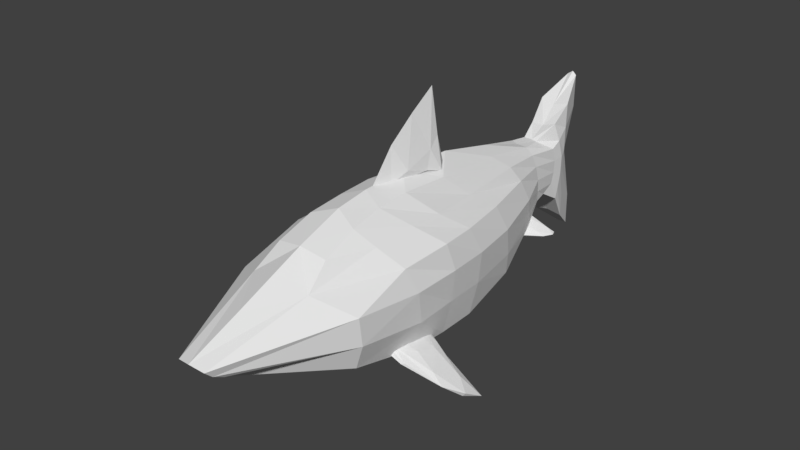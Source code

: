 # Source: Shark.blend  (saved by Blender 2.79.0; exported with 4.5.12 LTS)
import bpy
from mathutils import Matrix  # noqa: F401  (used for matrix-valued properties, if any)

bpy.ops.wm.read_factory_settings(use_empty=True)
scene = bpy.context.scene
scene.name = 'Scene'

# ---- collections
col_collection_1 = bpy.data.collections.new('Collection 1'); scene.collection.children.link(col_collection_1)

# ---- world
world_world = bpy.data.worlds.new('World'); scene.world = world_world
world_world.color = (0.05088, 0.05088, 0.05088)
world_world.use_sun_shadow = False
world_world.sun_shadow_jitter_overblur = 0.0
world_world.cycles.sampling_method = 'MANUAL'

# ---- meshes
me_cube_001 = bpy.data.meshes.new('Cube.001')
me_cube_001.from_pydata([(0.4753, -1.647, -0.9615), (0.3455, -2.123, 0.4639), (0.06193, 3.167, -1.252), (0.06171, 3.152, 0.9904), (0.7149, -1.102, -0.9972), (0.7369, -0.5989, -1.008), (0.7323, -0.07394, -1.004), (0.6309, 0.8274, -0.8655), (0.4572, 1.555, -0.552), (0.3198, 1.953, -0.3807), (0.259, 2.193, -0.3818), (0.2629, 2.502, -0.563), (0.2043, 2.758, -0.935), (0.2015, 2.755, 0.7257), (0.1762, 2.505, 0.5044), (0.07166, 2.227, 0.3182), (0.1381, 1.908, 0.3557), (0.1828, 1.047, 0.5293), (0.276, -0.04981, 0.6609), (0.2795, -0.7372, 0.7155), (0.2808, -1.194, 0.6952), (0.3138, -1.654, 0.6302), (0.06162, 3.148, 0.5443), (0.06134, 2.982, -0.0264), (0.06148, 2.991, -0.08766), (0.06176, 3.157, -0.7918), (0.4077, -2.46, 0.2117), (0.8582, -2.189, -0.01351), (0.8511, -2.134, -0.3918), (0.7093, -2.084, -0.7498), (0.2001, 2.75, 0.3886), (0.1935, 2.762, 0.05497), (0.1995, 2.755, -0.2675), (0.2029, 2.759, -0.598), (0.2199, 2.575, 0.2567), (0.2444, 2.627, 0.01386), (0.253, 2.606, -0.2088), (0.2628, 2.546, -0.4087), (0.2309, 2.413, 0.1935), (0.244, 2.453, 0.01055), (0.2504, 2.435, -0.1498), (0.2554, 2.383, -0.2937), (0.2392, 1.897, 0.2713), (0.2854, 1.934, 0.1088), (0.3157, 1.954, -0.07929), (0.3178, 1.958, -0.2439), (0.3459, 1.243, 0.3585), (0.4419, 1.351, 0.1615), (0.5172, 1.451, -0.1203), (0.4763, 1.538, -0.378), (0.4452, 0.2652, 0.37), (0.6498, 0.5239, 0.1852), (0.7477, 0.6444, -0.1473), (0.6976, 0.756, -0.5491), (0.5566, -0.4771, 0.4368), (0.7828, -0.184, 0.2123), (0.8629, -0.0427, -0.1303), (0.822, -0.04281, -0.5543), (0.5661, -0.952, 0.4695), (0.8432, -0.6978, 0.2404), (0.9037, -0.6058, -0.1152), (0.8504, -0.6008, -0.542), (0.5339, -1.537, 0.4372), (0.8045, -1.378, 0.1983), (0.9092, -1.267, -0.1098), (0.8797, -1.182, -0.5387), (0.1996, -3.477, -0.3445), (0.1923, -3.615, -0.2732), (0.1961, -3.72, -0.1731), (0.1057, -0.4311, 0.7467), (0.0612, -0.7323, 0.7468), (0.1472, -0.1914, 0.7557), (0.1929, 0.03251, 0.695), (0.09699, 0.1693, 0.7407), (0.1147, -0.5, 0.8484), (0.1265, -0.1005, 0.9889), (0.09422, 0.06322, 1.111), (0.008248, -1.847, -0.9747), (0.008248, -2.155, 0.5296), (4.649e-06, 3.218, -1.279), (4.649e-06, 3.17, 1.033), (-0.4505, -1.603, -0.9869), (-0.3373, -2.116, 0.4639), (-0.06193, 3.167, -1.252), (-0.0617, 3.152, 0.9904), (4.649e-06, 2.738, -0.8905), (4.649e-06, 2.48, -0.4835), (4.649e-06, 2.12, -0.3543), (4.649e-06, 1.902, -0.396), (4.649e-06, 1.49, -0.614), (4.649e-06, 0.8283, -0.8064), (4.649e-06, 0.01962, -1.021), (4.649e-06, -0.5664, -1.093), (0.001221, -1.116, -1.032), (4.649e-06, -1.54, 0.7379), (4.649e-06, -1.091, 0.7979), (4.649e-06, -0.4539, 0.8104), (4.649e-06, 0.3396, 0.7894), (4.649e-06, 1.166, 0.5965), (4.649e-06, 1.9, 0.3665), (4.649e-06, 2.236, 0.327), (4.649e-06, 2.495, 0.453), (4.649e-06, 2.731, 0.681), (-0.7017, -1.102, -0.9972), (-0.7303, -0.5913, -1.008), (-0.7323, -0.1415, -1.004), (-0.6309, 0.7082, -0.8655), (-0.4569, 1.425, -0.5521), (-0.3198, 1.842, -0.3382), (-0.259, 2.133, -0.3283), (-0.2629, 2.502, -0.523), (-0.2043, 2.758, -0.935), (-0.2015, 2.755, 0.7257), (-0.1762, 2.505, 0.4474), (-0.09953, 2.211, 0.3405), (-0.1119, 1.937, 0.3764), (-0.1479, 1.056, 0.5377), (-0.276, -0.04471, 0.6609), (-0.2795, -0.737, 0.7155), (-0.2808, -1.194, 0.6952), (-0.3138, -1.654, 0.6302), (0.008248, -2.579, -0.7515), (0.008248, -3.202, -0.5618), (0.008248, -3.07, 0.1453), (4.649e-06, 3.188, 0.4815), (4.649e-06, 3.039, -0.05762), (4.649e-06, 3.039, -0.1012), (4.649e-06, 3.219, -0.7648), (-0.06161, 3.148, 0.5443), (-0.06133, 2.982, -0.0264), (-0.06148, 2.991, -0.08766), (-0.06176, 3.157, -0.7918), (-0.3994, -2.453, 0.2117), (-0.8433, -2.19, -0.01351), (-0.8297, -2.127, -0.3918), (-0.6879, -2.077, -0.7498), (-0.2001, 2.75, 0.3886), (-0.1934, 2.762, 0.05497), (-0.1995, 2.755, -0.2675), (-0.2029, 2.759, -0.598), (-0.2199, 2.575, 0.2384), (-0.2444, 2.627, 0.01386), (-0.253, 2.606, -0.1896), (-0.2627, 2.546, -0.3501), (-0.2309, 2.413, 0.1873), (-0.244, 2.453, 0.01055), (-0.2504, 2.435, -0.1361), (-0.2554, 2.204, -0.2212), (-0.2392, 1.94, 0.2836), (-0.2854, 1.961, 0.1051), (-0.3157, 1.92, -0.06414), (-0.3178, 1.868, -0.208), (-0.3567, 1.288, 0.3585), (-0.4419, 1.407, 0.1615), (-0.5172, 1.334, -0.1203), (-0.4763, 1.381, -0.378), (-0.4452, 0.3043, 0.37), (-0.6498, 0.561, 0.1852), (-0.7477, 0.5413, -0.1473), (-0.6976, 0.5996, -0.5491), (-0.5566, -0.4602, 0.4368), (-0.7828, -0.1642, 0.2123), (-0.8629, -0.09577, -0.1303), (-0.822, -0.1435, -0.5543), (-0.5661, -0.952, 0.4695), (-0.8432, -0.6975, 0.2404), (-0.9037, -0.6121, -0.1152), (-0.8439, -0.6008, -0.542), (-0.5256, -1.53, 0.4372), (-0.7896, -1.379, 0.281), (-0.896, -1.267, -0.1098), (-0.928, -1.182, -0.5387), (-0.1914, -3.47, -0.3445), (-0.1841, -3.608, -0.2732), (-0.1879, -3.713, -0.1731), (0.008248, -3.427, -0.3833), (0.008248, -3.755, -0.1319), (-0.1287, -0.4333, 0.7587), (-0.002214, -1.001, 0.763), (-0.0799, -0.7333, 0.7522), (-0.1974, -0.1951, 0.7757), (-0.2367, -0.01924, 0.6702), (-0.09021, 0.1659, 0.7385), (0.00902, -0.6686, 1.189), (0.01302, -0.3069, 1.468), (0.01607, 0.0471, 1.703), (-0.09146, -0.502, 0.8589), (-0.1131, -0.1022, 0.9985), (-0.06843, 0.08075, 1.131), (0.6537, -1.498, -0.7892), (0.5899, -0.9303, -0.9666), (0.5989, -1.363, -0.9022), (0.8566, -1.518, -0.9272), (0.6264, -1.52, -0.8356), (1.461, -1.169, -1.271), (1.315, -1.356, -1.118), (1.027, -0.8985, -1.064), (0.6875, -1.448, -0.7879), (1.284, -1.084, -1.245), (0.5818, -1.086, -0.9638), (1.318, -1.034, -1.14), (0.6618, -0.8799, -0.8436), (0.6106, -0.8014, -0.944), (0.6379, -0.7793, -0.8976), (1.015, -0.9082, -1.13), (0.8706, -0.8859, -0.9419), (1.497, -1.163, -1.226), (0.8876, -1.26, -0.8755), (0.9836, -1.319, -1.07), (0.8966, -1.501, -0.9109), (1.563, -0.9469, -1.347), (0.9535, -1.015, -0.937), (0.6769, -1.305, -0.7842), (1.157, -1.314, -1.013), (0.6921, -1.015, -0.8247), (0.3159, 1.656, -0.4676), (0.5689, 1.612, -0.6158), (0.3455, 1.488, -0.528), (0.4439, 1.694, -0.5232), (0.6893, 1.823, -0.6653), (0.4717, 1.439, -0.6332), (0.483, 1.594, -0.6492), (0.4381, 1.566, -0.5498), (0.7121, 1.762, -0.6727), (0.3896, 1.744, -0.497), (0.459, 1.778, -0.5928), (0.2628, 1.77, -0.4491), (0.2498, 1.767, -0.4753), (0.2868, 1.716, -0.4466), (0.6153, 1.781, -0.61), (0.2633, 1.643, -0.5475), (0.5992, 1.779, -0.6689), (0.3678, 1.414, -0.5677), (0.4665, 1.769, -0.5603), (0.6463, 1.635, -0.6703), (0.6934, 1.763, -0.6908), (0.343, 1.386, -0.6058), (0.4529, 1.431, -0.6446), (0.3075, 1.483, -0.5933), (0.2516, 1.713, -0.5143), (0.3561, 1.388, -0.5796), (-0.6878, -1.498, -0.7892), (-0.624, -0.9303, -0.9666), (-0.6331, -1.363, -0.9022), (-0.8908, -1.518, -0.9272), (-0.6605, -1.52, -0.8356), (-1.495, -1.169, -1.271), (-1.349, -1.356, -1.118), (-1.061, -0.8985, -1.064), (-0.7216, -1.448, -0.7879), (-1.318, -1.084, -1.245), (-0.616, -1.086, -0.9638), (-1.352, -1.034, -1.14), (-0.6959, -0.8799, -0.8436), (-0.6447, -0.8014, -0.944), (-0.672, -0.7793, -0.8976), (-1.049, -0.9082, -1.13), (-0.9048, -0.8859, -0.9419), (-1.531, -1.163, -1.226), (-0.9218, -1.26, -0.8755), (-1.018, -1.319, -1.07), (-0.9308, -1.501, -0.9109), (-1.597, -0.9469, -1.347), (-0.9876, -1.015, -0.937), (-0.7111, -1.305, -0.7842), (-1.192, -1.314, -1.013), (-0.7262, -1.015, -0.8247), (-0.3136, 1.61, -0.4676), (-0.5666, 1.566, -0.6158), (-0.3432, 1.443, -0.528), (-0.4415, 1.649, -0.5232), (-0.6869, 1.778, -0.6653), (-0.4693, 1.394, -0.6332), (-0.4806, 1.549, -0.6492), (-0.4357, 1.52, -0.5498), (-0.7097, 1.717, -0.6727), (-0.3873, 1.699, -0.497), (-0.4567, 1.732, -0.5928), (-0.2604, 1.725, -0.4491), (-0.2474, 1.722, -0.4753), (-0.2844, 1.671, -0.4466), (-0.6129, 1.736, -0.61), (-0.2609, 1.598, -0.5475), (-0.5968, 1.734, -0.6689), (-0.3654, 1.368, -0.5677), (-0.4641, 1.723, -0.5603), (-0.6439, 1.59, -0.6703), (-0.691, 1.718, -0.6908), (-0.3406, 1.341, -0.6058), (-0.4506, 1.386, -0.6446), (-0.3051, 1.438, -0.5933), (-0.2492, 1.668, -0.5143), (-0.3537, 1.343, -0.5796)], [], [(124, 80, 3, 22), (62, 21, 1, 26), (26, 1, 78, 123), (93, 4, 0, 77), (21, 94, 78, 1), (3, 80, 102, 13), (13, 102, 101, 14), (14, 101, 100, 15), (15, 100, 99, 16), (16, 99, 98, 17), (17, 98, 97, 18), (18, 97, 96, 19), (19, 96, 95, 20), (20, 95, 94, 21), (79, 2, 12, 85), (85, 12, 11, 86), (86, 11, 10, 87), (87, 10, 9, 88), (88, 9, 8, 89), (89, 8, 7, 90), (90, 7, 6, 91), (91, 6, 5, 92), (92, 5, 4, 93), (22, 3, 13, 30), (30, 13, 14, 34), (34, 14, 15, 38), (38, 15, 16, 42), (42, 16, 17, 46), (46, 17, 18, 50), (50, 18, 19, 54), (54, 19, 20, 58), (58, 20, 21, 62), (5, 61, 65, 4), (61, 60, 64, 65), (60, 59, 63, 64), (59, 58, 62, 63), (6, 57, 61, 5), (57, 56, 60, 61), (56, 55, 59, 60), (55, 54, 58, 59), (7, 53, 57, 6), (53, 52, 56, 57), (52, 51, 55, 56), (51, 50, 54, 55), (8, 49, 53, 7), (49, 48, 52, 53), (48, 47, 51, 52), (47, 46, 50, 51), (9, 45, 49, 8), (45, 44, 48, 49), (44, 43, 47, 48), (43, 42, 46, 47), (10, 41, 45, 9), (41, 40, 44, 45), (40, 39, 43, 44), (39, 38, 42, 43), (11, 37, 41, 10), (37, 36, 40, 41), (36, 35, 39, 40), (35, 34, 38, 39), (12, 33, 37, 11), (33, 32, 36, 37), (32, 31, 35, 36), (31, 30, 34, 35), (2, 25, 33, 12), (25, 24, 32, 33), (24, 23, 31, 32), (23, 22, 30, 31), (0, 29, 121, 77), (29, 28, 122, 121), (122, 172, 134), (27, 26, 68, 67), (4, 65, 29, 0), (65, 64, 28, 29), (64, 63, 27, 28), (63, 62, 26, 27), (79, 127, 25, 2), (127, 126, 24, 25), (126, 125, 23, 24), (125, 124, 22, 23), (28, 66, 122), (176, 68, 26, 123), (67, 66, 28, 27), (74, 70, 69, 71), (183, 178, 70, 74), (185, 184, 75, 76), (184, 183, 74, 75), (76, 75, 72, 73), (75, 74, 71, 72), (124, 128, 84, 80), (168, 132, 82, 120), (132, 123, 78, 82), (93, 77, 81, 103), (120, 82, 78, 94), (84, 112, 102, 80), (112, 113, 101, 102), (113, 114, 100, 101), (114, 115, 99, 100), (115, 116, 98, 99), (116, 117, 97, 98), (117, 118, 96, 97), (118, 119, 95, 96), (119, 120, 94, 95), (79, 85, 111, 83), (85, 86, 110, 111), (86, 87, 109, 110), (87, 88, 108, 109), (88, 89, 107, 108), (89, 90, 106, 107), (90, 91, 105, 106), (91, 92, 104, 105), (92, 93, 103, 104), (128, 136, 112, 84), (136, 140, 113, 112), (140, 144, 114, 113), (144, 148, 115, 114), (148, 152, 116, 115), (152, 156, 117, 116), (156, 160, 118, 117), (160, 164, 119, 118), (164, 168, 120, 119), (104, 103, 171, 167), (167, 171, 170, 166), (166, 170, 169, 165), (165, 169, 168, 164), (105, 104, 167, 163), (163, 167, 166, 162), (162, 166, 165, 161), (161, 165, 164, 160), (106, 105, 163, 159), (159, 163, 162, 158), (158, 162, 161, 157), (157, 161, 160, 156), (107, 106, 159, 155), (155, 159, 158, 154), (154, 158, 157, 153), (153, 157, 156, 152), (108, 107, 155, 151), (151, 155, 154, 150), (150, 154, 153, 149), (149, 153, 152, 148), (109, 108, 151, 147), (147, 151, 150, 146), (146, 150, 149, 145), (145, 149, 148, 144), (110, 109, 147, 143), (143, 147, 146, 142), (142, 146, 145, 141), (141, 145, 144, 140), (111, 110, 143, 139), (139, 143, 142, 138), (138, 142, 141, 137), (137, 141, 140, 136), (83, 111, 139, 131), (131, 139, 138, 130), (130, 138, 137, 129), (129, 137, 136, 128), (81, 77, 121, 135), (135, 121, 122, 134), (133, 173, 174, 132), (103, 81, 135, 171), (171, 135, 134, 170), (170, 134, 133, 169), (169, 133, 132, 168), (79, 83, 131, 127), (127, 131, 130, 126), (126, 130, 129, 125), (125, 129, 128, 124), (176, 123, 132, 174), (173, 133, 134, 172), (186, 180, 177, 179), (183, 186, 179, 178), (185, 188, 187, 184), (184, 187, 186, 183), (188, 182, 181, 187), (187, 181, 180, 186), (185, 76, 73, 182, 188), (204, 202, 196), (205, 203, 201), (197, 213, 207), (195, 213, 197), (198, 204, 210), (208, 199, 198), (198, 210, 194), (206, 210, 200), (207, 214, 212), (207, 211, 214), (209, 193, 192), (206, 200, 213), (208, 194, 192), (209, 197, 189), (209, 189, 193), (194, 210, 206), (209, 195, 197), (195, 206, 213), (208, 198, 194), (197, 207, 212), (197, 212, 189), (190, 202, 204), (194, 206, 195), (194, 195, 192), (192, 195, 209), (200, 205, 211), (200, 211, 213), (213, 211, 207), (191, 199, 208), (193, 191, 192), (192, 191, 208), (211, 205, 201), (211, 201, 214), (210, 204, 196), (210, 196, 200), (200, 196, 205), (199, 190, 198), (198, 190, 204), (202, 203, 196), (196, 203, 205), (220, 234, 232), (231, 225, 219), (221, 235, 237), (232, 217, 240), (223, 229, 216), (220, 236, 237), (235, 234, 237), (223, 219, 229), (225, 227, 233), (224, 226, 228), (236, 238, 237), (222, 215, 217), (238, 230, 221), (227, 226, 233), (233, 226, 224), (229, 224, 218), (235, 223, 234), (239, 227, 225), (237, 234, 220), (220, 232, 240), (231, 239, 225), (229, 233, 224), (229, 218, 216), (216, 218, 222), (237, 238, 221), (222, 218, 215), (231, 219, 235), (232, 216, 222), (218, 228, 215), (218, 224, 228), (219, 225, 233), (221, 230, 231), (234, 216, 232), (234, 223, 216), (235, 219, 223), (221, 231, 235), (219, 233, 229), (230, 239, 231), (220, 240, 236), (232, 222, 217), (256, 248, 254), (257, 253, 255), (249, 259, 265), (247, 249, 265), (250, 262, 256), (260, 250, 251), (250, 246, 262), (258, 252, 262), (259, 264, 266), (259, 266, 263), (261, 244, 245), (258, 265, 252), (260, 244, 246), (261, 241, 249), (261, 245, 241), (246, 258, 262), (261, 249, 247), (247, 265, 258), (260, 246, 250), (249, 264, 259), (249, 241, 264), (242, 256, 254), (246, 247, 258), (246, 244, 247), (244, 261, 247), (252, 263, 257), (252, 265, 263), (265, 259, 263), (243, 260, 251), (245, 244, 243), (244, 260, 243), (263, 253, 257), (263, 266, 253), (262, 248, 256), (262, 252, 248), (252, 257, 248), (251, 250, 242), (250, 256, 242), (254, 248, 255), (248, 257, 255), (272, 284, 286), (283, 271, 277), (273, 289, 287), (284, 292, 269), (275, 268, 281), (272, 289, 288), (287, 289, 286), (275, 281, 271), (277, 285, 279), (276, 280, 278), (288, 289, 290), (274, 269, 267), (290, 273, 282), (279, 285, 278), (285, 276, 278), (281, 270, 276), (287, 286, 275), (291, 277, 279), (289, 272, 286), (272, 292, 284), (283, 277, 291), (281, 276, 285), (281, 268, 270), (268, 274, 270), (289, 273, 290), (274, 267, 270), (283, 287, 271), (284, 274, 268), (270, 267, 280), (270, 280, 276), (271, 285, 277), (273, 283, 282), (286, 284, 268), (286, 268, 275), (287, 275, 271), (273, 287, 283), (271, 281, 285), (282, 283, 291), (272, 288, 292), (284, 269, 274), (175, 176, 174, 173, 172, 122), (175, 122, 66, 67, 68, 176)])
_uv = me_cube_001.uv_layers.new(name='UVMap')
_uv.uv.foreach_set('vector', [0.9735, 0.1952, 0.9743, 0.134, 0.9672, 0.1407, 0.9656, 0.1869, 0.3039, 0.08787, 0.2899, 0.04818, 0.2257, 0.06613, 0.1768, 0.09545, 0.1768, 0.09545, 0.2257, 0.06613, 0.2107, 0.01885, 0.07331, 0.0734, 0.3025, 0.3861, 0.3345, 0.2944, 0.2582, 0.2946, 0.2031, 0.3401, 0.2899, 0.04818, 0.3048, 0.0002362, 0.2107, 0.01885, 0.2257, 0.06613, 0.9672, 0.1407, 0.9743, 0.134, 0.9129, 0.1348, 0.9231, 0.1578, 0.9231, 0.1578, 0.9129, 0.1348, 0.8716, 0.1477, 0.8836, 0.1693, 0.8836, 0.1693, 0.8716, 0.1477, 0.8309, 0.1576, 0.8293, 0.1695, 0.8293, 0.1695, 0.8309, 0.1576, 0.7804, 0.1454, 0.775, 0.1651, 0.775, 0.1651, 0.7804, 0.1454, 0.6799, 0.0971, 0.6547, 0.1175, 0.6547, 0.1175, 0.6799, 0.0971, 0.5714, 0.04772, 0.5086, 0.07256, 0.5086, 0.07256, 0.5714, 0.04772, 0.4642, 0.01629, 0.4169, 0.04931, 0.4169, 0.04931, 0.4642, 0.01629, 0.3727, 0.0009265, 0.3539, 0.04264, 0.3539, 0.04264, 0.3727, 0.0009265, 0.3048, 0.0002362, 0.2899, 0.04818, 0.9407, 0.4141, 0.935, 0.4057, 0.8972, 0.3745, 0.8808, 0.3931, 0.8808, 0.3931, 0.8972, 0.3745, 0.8561, 0.3327, 0.8307, 0.3595, 0.8307, 0.3595, 0.8561, 0.3327, 0.802, 0.3028, 0.7857, 0.3434, 0.7857, 0.3434, 0.802, 0.3028, 0.7568, 0.2935, 0.757, 0.3456, 0.757, 0.3456, 0.7568, 0.2935, 0.6839, 0.2993, 0.6928, 0.3666, 0.6928, 0.3666, 0.6839, 0.2993, 0.5754, 0.3144, 0.5973, 0.397, 0.5973, 0.397, 0.5754, 0.3144, 0.4617, 0.3125, 0.4741, 0.4141, 0.4741, 0.4141, 0.4617, 0.3125, 0.3963, 0.3044, 0.3836, 0.4078, 0.3836, 0.4078, 0.3963, 0.3044, 0.3345, 0.2944, 0.3025, 0.3861, 0.9656, 0.1869, 0.9672, 0.1407, 0.9231, 0.1578, 0.91, 0.1958, 0.91, 0.1958, 0.9231, 0.1578, 0.8836, 0.1693, 0.881, 0.2072, 0.881, 0.2072, 0.8836, 0.1693, 0.8293, 0.1695, 0.8533, 0.2102, 0.8533, 0.2102, 0.8293, 0.1695, 0.775, 0.1651, 0.7687, 0.1842, 0.7687, 0.1842, 0.775, 0.1651, 0.6547, 0.1175, 0.6714, 0.1575, 0.6714, 0.1575, 0.6547, 0.1175, 0.5086, 0.07256, 0.54, 0.1264, 0.54, 0.1264, 0.5086, 0.07256, 0.4169, 0.04931, 0.4423, 0.1074, 0.4423, 0.1074, 0.4169, 0.04931, 0.3539, 0.04264, 0.3808, 0.09541, 0.3808, 0.09541, 0.3539, 0.04264, 0.2899, 0.04818, 0.3039, 0.08787, 0.3963, 0.3044, 0.4043, 0.2444, 0.3322, 0.2333, 0.3345, 0.2944, 0.4043, 0.2444, 0.411, 0.1913, 0.3298, 0.179, 0.3322, 0.2333, 0.411, 0.1913, 0.4062, 0.1454, 0.3212, 0.1363, 0.3298, 0.179, 0.4062, 0.1454, 0.3808, 0.09541, 0.3039, 0.08787, 0.3212, 0.1363, 0.4617, 0.3125, 0.4735, 0.2558, 0.4043, 0.2444, 0.3963, 0.3044, 0.4735, 0.2558, 0.4806, 0.2031, 0.411, 0.1913, 0.4043, 0.2444, 0.4806, 0.2031, 0.4702, 0.1563, 0.4062, 0.1454, 0.411, 0.1913, 0.4702, 0.1563, 0.4423, 0.1074, 0.3808, 0.09541, 0.4062, 0.1454, 0.5754, 0.3144, 0.5738, 0.2725, 0.4735, 0.2558, 0.4617, 0.3125, 0.5738, 0.2725, 0.5679, 0.2189, 0.4806, 0.2031, 0.4735, 0.2558, 0.5679, 0.2189, 0.5623, 0.1714, 0.4702, 0.1563, 0.4806, 0.2031, 0.5623, 0.1714, 0.54, 0.1264, 0.4423, 0.1074, 0.4702, 0.1563, 0.6839, 0.2993, 0.6873, 0.275, 0.5738, 0.2725, 0.5754, 0.3144, 0.6873, 0.275, 0.6817, 0.2358, 0.5679, 0.2189, 0.5738, 0.2725, 0.6817, 0.2358, 0.6782, 0.1915, 0.5623, 0.1714, 0.5679, 0.2189, 0.6782, 0.1915, 0.6714, 0.1575, 0.54, 0.1264, 0.5623, 0.1714, 0.7568, 0.2935, 0.7624, 0.2712, 0.6873, 0.275, 0.6839, 0.2993, 0.7624, 0.2712, 0.7671, 0.2439, 0.6817, 0.2358, 0.6873, 0.275, 0.7671, 0.2439, 0.7698, 0.212, 0.6782, 0.1915, 0.6817, 0.2358, 0.7698, 0.212, 0.7687, 0.1842, 0.6714, 0.1575, 0.6782, 0.1915, 0.802, 0.3028, 0.8365, 0.2901, 0.7624, 0.2712, 0.7568, 0.2935, 0.8365, 0.2901, 0.8471, 0.267, 0.7671, 0.2439, 0.7624, 0.2712, 0.8471, 0.267, 0.8536, 0.2413, 0.7698, 0.212, 0.7671, 0.2439, 0.8536, 0.2413, 0.8533, 0.2102, 0.7687, 0.1842, 0.7698, 0.212, 0.8561, 0.3327, 0.8622, 0.3088, 0.8365, 0.2901, 0.802, 0.3028, 0.8622, 0.3088, 0.8733, 0.2787, 0.8471, 0.267, 0.8365, 0.2901, 0.8733, 0.2787, 0.8808, 0.2453, 0.8536, 0.2413, 0.8471, 0.267, 0.8808, 0.2453, 0.881, 0.2072, 0.8533, 0.2102, 0.8536, 0.2413, 0.8972, 0.3745, 0.8943, 0.3353, 0.8622, 0.3088, 0.8561, 0.3327, 0.8943, 0.3353, 0.8964, 0.2894, 0.8733, 0.2787, 0.8622, 0.3088, 0.8964, 0.2894, 0.9031, 0.2422, 0.8808, 0.2453, 0.8733, 0.2787, 0.9031, 0.2422, 0.91, 0.1958, 0.881, 0.2072, 0.8808, 0.2453, 0.935, 0.4057, 0.9454, 0.3612, 0.8943, 0.3353, 0.8972, 0.3745, 0.9454, 0.3612, 0.937, 0.2674, 0.8964, 0.2894, 0.8943, 0.3353, 0.937, 0.2674, 0.9372, 0.2589, 0.9031, 0.2422, 0.8964, 0.2894, 0.9372, 0.2589, 0.9656, 0.1869, 0.91, 0.1958, 0.9031, 0.2422, 0.2582, 0.2946, 0.2203, 0.2431, 0.1164, 0.2684, 0.2031, 0.3401, 0.2203, 0.2431, 0.2214, 0.1984, 0.05107, 0.212, 0.1164, 0.2684, 0.06754, 0.522, 0.04999, 0.5679, 0.2292, 0.576, 0.2219, 0.1538, 0.1768, 0.09545, 0.02794, 0.1353, 0.03436, 0.1478, 0.3345, 0.2944, 0.3322, 0.2333, 0.2203, 0.2431, 0.2582, 0.2946, 0.3322, 0.2333, 0.3298, 0.179, 0.2214, 0.1984, 0.2203, 0.2431, 0.3298, 0.179, 0.3212, 0.1363, 0.2219, 0.1538, 0.2214, 0.1984, 0.3212, 0.1363, 0.3039, 0.08787, 0.1768, 0.09545, 0.2219, 0.1538, 0.9407, 0.4141, 0.9569, 0.3599, 0.9454, 0.3612, 0.935, 0.4057, 0.9569, 0.3599, 0.9472, 0.2702, 0.937, 0.2674, 0.9454, 0.3612, 0.9472, 0.2702, 0.9478, 0.2645, 0.9372, 0.2589, 0.937, 0.2674, 0.9478, 0.2645, 0.9735, 0.1952, 0.9656, 0.1869, 0.9372, 0.2589, 0.2214, 0.1984, 0.04397, 0.1627, 0.05107, 0.212, 0.0002362, 0.1358, 0.02794, 0.1353, 0.1768, 0.09545, 0.07331, 0.0734, 0.03436, 0.1478, 0.04397, 0.1627, 0.2214, 0.1984, 0.2219, 0.1538, 0.06679, 0.8697, 0.07629, 0.8367, 0.05055, 0.8679, 0.0313, 0.8941, 0.1182, 0.8796, 0.1012, 0.8096, 0.07629, 0.8367, 0.06679, 0.8697, 0.1147, 0.9972, 0.1182, 0.9404, 0.04847, 0.9234, 0.04926, 0.9512, 0.1182, 0.9404, 0.1182, 0.8796, 0.06679, 0.8697, 0.04847, 0.9234, 0.04926, 0.9512, 0.04847, 0.9234, 0.005414, 0.9124, 0.0002362, 0.9349, 0.04847, 0.9234, 0.06679, 0.8697, 0.0313, 0.8941, 0.005414, 0.9124, 0.9666, 0.7485, 0.957, 0.7551, 0.9485, 0.8009, 0.9541, 0.8091, 0.2815, 0.7027, 0.1617, 0.6642, 0.2015, 0.7043, 0.2579, 0.7362, 0.1617, 0.6642, 0.05529, 0.661, 0.1742, 0.7466, 0.2015, 0.7043, 0.3497, 0.4158, 0.2431, 0.4348, 0.2916, 0.4882, 0.3584, 0.51, 0.2579, 0.7362, 0.2015, 0.7043, 0.1742, 0.7466, 0.2604, 0.7856, 0.9485, 0.8009, 0.9097, 0.775, 0.8944, 0.7948, 0.9541, 0.8091, 0.9097, 0.775, 0.8682, 0.7491, 0.8567, 0.7718, 0.8944, 0.7948, 0.8682, 0.7491, 0.814, 0.7432, 0.816, 0.7605, 0.8567, 0.7718, 0.814, 0.7432, 0.7656, 0.7426, 0.762, 0.7614, 0.816, 0.7605, 0.7656, 0.7426, 0.6305, 0.7613, 0.6484, 0.7829, 0.762, 0.7614, 0.6305, 0.7613, 0.4749, 0.7653, 0.5294, 0.8048, 0.6484, 0.7829, 0.4749, 0.7653, 0.3799, 0.7657, 0.4176, 0.8091, 0.5294, 0.8048, 0.3799, 0.7657, 0.3177, 0.757, 0.3257, 0.8016, 0.4176, 0.8091, 0.3177, 0.757, 0.2579, 0.7362, 0.2604, 0.7856, 0.3257, 0.8016, 0.9792, 0.5218, 0.9146, 0.5318, 0.9282, 0.5534, 0.9719, 0.5293, 0.9146, 0.5318, 0.8585, 0.5591, 0.8768, 0.5926, 0.9282, 0.5534, 0.8585, 0.5591, 0.8066, 0.5686, 0.8073, 0.6131, 0.8768, 0.5926, 0.8066, 0.5686, 0.7766, 0.5638, 0.753, 0.6108, 0.8073, 0.6131, 0.7766, 0.5638, 0.7201, 0.5303, 0.6806, 0.582, 0.753, 0.6108, 0.7201, 0.5303, 0.6356, 0.4769, 0.5806, 0.5438, 0.6806, 0.582, 0.6356, 0.4769, 0.5207, 0.4296, 0.4764, 0.522, 0.5806, 0.5438, 0.5207, 0.4296, 0.4321, 0.4145, 0.421, 0.5156, 0.4764, 0.522, 0.4321, 0.4145, 0.3497, 0.4158, 0.3584, 0.51, 0.421, 0.5156, 0.957, 0.7551, 0.9033, 0.735, 0.9097, 0.775, 0.9485, 0.8009, 0.9033, 0.735, 0.8761, 0.7144, 0.8682, 0.7491, 0.9097, 0.775, 0.8761, 0.7144, 0.8494, 0.7068, 0.814, 0.7432, 0.8682, 0.7491, 0.8494, 0.7068, 0.7656, 0.7177, 0.7656, 0.7426, 0.814, 0.7432, 0.7656, 0.7177, 0.661, 0.7191, 0.6305, 0.7613, 0.7656, 0.7426, 0.661, 0.7191, 0.523, 0.7203, 0.4749, 0.7653, 0.6305, 0.7613, 0.523, 0.7203, 0.4204, 0.7158, 0.3799, 0.7657, 0.4749, 0.7653, 0.4204, 0.7158, 0.3561, 0.7128, 0.3177, 0.757, 0.3799, 0.7657, 0.3561, 0.7128, 0.2815, 0.7027, 0.2579, 0.7362, 0.3177, 0.757, 0.421, 0.5156, 0.3584, 0.51, 0.3423, 0.5701, 0.4136, 0.5743, 0.4136, 0.5743, 0.3423, 0.5701, 0.3274, 0.6202, 0.407, 0.6271, 0.407, 0.6271, 0.3274, 0.6202, 0.3082, 0.6683, 0.3923, 0.6704, 0.3923, 0.6704, 0.3082, 0.6683, 0.2815, 0.7027, 0.3561, 0.7128, 0.4764, 0.522, 0.421, 0.5156, 0.4136, 0.5743, 0.4702, 0.578, 0.4702, 0.578, 0.4136, 0.5743, 0.407, 0.6271, 0.471, 0.6313, 0.471, 0.6313, 0.407, 0.6271, 0.3923, 0.6704, 0.4593, 0.6749, 0.4593, 0.6749, 0.3923, 0.6704, 0.3561, 0.7128, 0.4204, 0.7158, 0.5806, 0.5438, 0.4764, 0.522, 0.4702, 0.578, 0.5644, 0.5842, 0.5644, 0.5842, 0.4702, 0.578, 0.471, 0.6313, 0.5532, 0.6354, 0.5532, 0.6354, 0.471, 0.6313, 0.4593, 0.6749, 0.5552, 0.6812, 0.5552, 0.6812, 0.4593, 0.6749, 0.4204, 0.7158, 0.523, 0.7203, 0.6806, 0.582, 0.5806, 0.5438, 0.5644, 0.5842, 0.6749, 0.6072, 0.6749, 0.6072, 0.5644, 0.5842, 0.5532, 0.6354, 0.6667, 0.6446, 0.6667, 0.6446, 0.5532, 0.6354, 0.5552, 0.6812, 0.6777, 0.6873, 0.6777, 0.6873, 0.5552, 0.6812, 0.523, 0.7203, 0.661, 0.7191, 0.753, 0.6108, 0.6806, 0.582, 0.6749, 0.6072, 0.7576, 0.6323, 0.7576, 0.6323, 0.6749, 0.6072, 0.6667, 0.6446, 0.7652, 0.6571, 0.7652, 0.6571, 0.6667, 0.6446, 0.6777, 0.6873, 0.7707, 0.6868, 0.7707, 0.6868, 0.6777, 0.6873, 0.661, 0.7191, 0.7656, 0.7177, 0.8073, 0.6131, 0.753, 0.6108, 0.7576, 0.6323, 0.818, 0.6334, 0.818, 0.6334, 0.7576, 0.6323, 0.7652, 0.6571, 0.8554, 0.6524, 0.8554, 0.6524, 0.7652, 0.6571, 0.7707, 0.6868, 0.8566, 0.677, 0.8566, 0.677, 0.7707, 0.6868, 0.7656, 0.7177, 0.8494, 0.7068, 0.8768, 0.5926, 0.8073, 0.6131, 0.818, 0.6334, 0.8779, 0.6203, 0.8779, 0.6203, 0.818, 0.6334, 0.8554, 0.6524, 0.8839, 0.6468, 0.8839, 0.6468, 0.8554, 0.6524, 0.8566, 0.677, 0.8846, 0.6789, 0.8846, 0.6789, 0.8566, 0.677, 0.8494, 0.7068, 0.8761, 0.7144, 0.9282, 0.5534, 0.8768, 0.5926, 0.8779, 0.6203, 0.9174, 0.5918, 0.9174, 0.5918, 0.8779, 0.6203, 0.8839, 0.6468, 0.9096, 0.638, 0.9096, 0.638, 0.8839, 0.6468, 0.8846, 0.6789, 0.9062, 0.6868, 0.9062, 0.6868, 0.8846, 0.6789, 0.8761, 0.7144, 0.9033, 0.735, 0.9719, 0.5293, 0.9282, 0.5534, 0.9174, 0.5918, 0.9737, 0.5762, 0.9737, 0.5762, 0.9174, 0.5918, 0.9096, 0.638, 0.9456, 0.6687, 0.9456, 0.6687, 0.9096, 0.638, 0.9062, 0.6868, 0.944, 0.6773, 0.944, 0.6773, 0.9062, 0.6868, 0.9033, 0.735, 0.957, 0.7551, 0.2916, 0.4882, 0.2431, 0.4348, 0.1436, 0.4837, 0.2386, 0.532, 0.2386, 0.532, 0.1436, 0.4837, 0.06754, 0.522, 0.2292, 0.576, 0.2182, 0.6193, 0.03702, 0.5799, 0.02767, 0.5904, 0.1617, 0.6642, 0.3584, 0.51, 0.2916, 0.4882, 0.2386, 0.532, 0.3423, 0.5701, 0.3423, 0.5701, 0.2386, 0.532, 0.2292, 0.576, 0.3274, 0.6202, 0.3274, 0.6202, 0.2292, 0.576, 0.2182, 0.6193, 0.3082, 0.6683, 0.3082, 0.6683, 0.2182, 0.6193, 0.1617, 0.6642, 0.2815, 0.7027, 0.9792, 0.5218, 0.9719, 0.5293, 0.9737, 0.5762, 0.9851, 0.5798, 0.9851, 0.5798, 0.9737, 0.5762, 0.9456, 0.6687, 0.9564, 0.6682, 0.9564, 0.6682, 0.9456, 0.6687, 0.944, 0.6773, 0.9558, 0.674, 0.9558, 0.674, 0.944, 0.6773, 0.957, 0.7551, 0.9666, 0.7485, 0.0002362, 0.5829, 0.05529, 0.661, 0.1617, 0.6642, 0.02767, 0.5904, 0.03702, 0.5799, 0.2182, 0.6193, 0.2292, 0.576, 0.04999, 0.5679, 0.1803, 0.8741, 0.2069, 0.8381, 0.1798, 0.8571, 0.1469, 0.8808, 0.1876, 0.9246, 0.1803, 0.8741, 0.1469, 0.8808, 0.1187, 0.9047, 0.3047, 0.9277, 0.2662, 0.8607, 0.2353, 0.8578, 0.248, 0.9277, 0.248, 0.9277, 0.2353, 0.8578, 0.1803, 0.8741, 0.1876, 0.9246, 0.2662, 0.8607, 0.2499, 0.8096, 0.2176, 0.8126, 0.2353, 0.8578, 0.2353, 0.8578, 0.2176, 0.8126, 0.2069, 0.8381, 0.1803, 0.8741, 0.98, 0.1313, 0.9968, 0.05317, 0.9998, 0.001786, 0.9748, 0.0002362, 0.9748, 0.05404, 0.3678, 0.8241, 0.3075, 0.8096, 0.3636, 0.8323, 0.3367, 0.834, 0.3056, 0.817, 0.3051, 0.8334, 0.3091, 0.9142, 0.3778, 0.8911, 0.3368, 0.8862, 0.4037, 0.8953, 0.3778, 0.8911, 0.3091, 0.9142, 0.8281, 0.8855, 0.7862, 0.9032, 0.8649, 0.9092, 0.7876, 0.8472, 0.7282, 0.8706, 0.8281, 0.8855, 0.8281, 0.8855, 0.8649, 0.9092, 0.8531, 0.8767, 0.4262, 0.8681, 0.4439, 0.841, 0.4025, 0.8527, 0.3368, 0.8862, 0.3079, 0.8526, 0.3052, 0.8944, 0.3368, 0.8862, 0.3469, 0.8523, 0.3079, 0.8526, 0.3433, 0.9186, 0.3054, 0.9309, 0.3404, 0.9242, 0.4262, 0.8681, 0.4025, 0.8527, 0.3778, 0.8911, 0.7876, 0.8472, 0.8531, 0.8767, 0.7697, 0.815, 0.3433, 0.9186, 0.3091, 0.9142, 0.3051, 0.9221, 0.3433, 0.9186, 0.3051, 0.9221, 0.3054, 0.9309, 0.4319, 0.8725, 0.4439, 0.841, 0.4262, 0.8681, 0.3433, 0.9186, 0.4037, 0.8953, 0.3091, 0.9142, 0.4037, 0.8953, 0.4262, 0.8681, 0.3778, 0.8911, 0.7876, 0.8472, 0.8281, 0.8855, 0.8531, 0.8767, 0.3091, 0.9142, 0.3368, 0.8862, 0.3052, 0.8944, 0.3091, 0.9142, 0.3052, 0.8944, 0.3051, 0.9221, 0.7263, 0.8915, 0.7252, 0.9092, 0.7862, 0.9032, 0.4319, 0.8725, 0.4262, 0.8681, 0.4037, 0.8953, 0.8531, 0.8767, 0.8324, 0.8453, 0.7697, 0.815, 0.3404, 0.9242, 0.4037, 0.8953, 0.3433, 0.9186, 0.4025, 0.8527, 0.3367, 0.834, 0.3469, 0.8523, 0.4025, 0.8527, 0.3469, 0.8523, 0.3778, 0.8911, 0.3778, 0.8911, 0.3469, 0.8523, 0.3368, 0.8862, 0.733, 0.8326, 0.7282, 0.8706, 0.7876, 0.8472, 0.7368, 0.8096, 0.733, 0.8326, 0.7697, 0.815, 0.7697, 0.815, 0.733, 0.8326, 0.7876, 0.8472, 0.3469, 0.8523, 0.3367, 0.834, 0.3051, 0.8334, 0.3469, 0.8523, 0.3051, 0.8334, 0.3079, 0.8526, 0.4439, 0.841, 0.3678, 0.8241, 0.3636, 0.8323, 0.4439, 0.841, 0.3636, 0.8323, 0.4025, 0.8527, 0.4025, 0.8527, 0.3636, 0.8323, 0.3367, 0.834, 0.7282, 0.8706, 0.7263, 0.8915, 0.8281, 0.8855, 0.8281, 0.8855, 0.7263, 0.8915, 0.7862, 0.9032, 0.3075, 0.8096, 0.3056, 0.817, 0.3636, 0.8323, 0.3636, 0.8323, 0.3056, 0.817, 0.3367, 0.834, 0.7293, 0.9278, 0.7463, 0.9588, 0.7325, 0.9118, 0.917, 0.8485, 0.8981, 0.8579, 0.9304, 0.8506, 0.8943, 0.8325, 0.9271, 0.8423, 0.8844, 0.8146, 0.7325, 0.9118, 0.7438, 0.9103, 0.729, 0.9098, 0.7599, 0.9725, 0.7679, 0.959, 0.7486, 0.9459, 0.8869, 0.8135, 0.87, 0.8096, 0.8844, 0.8146, 0.9271, 0.8423, 0.9164, 0.8291, 0.8844, 0.8146, 0.7599, 0.9725, 0.7688, 0.9726, 0.7679, 0.959, 0.8981, 0.8579, 0.8681, 0.8715, 0.8987, 0.8626, 0.776, 0.9257, 0.7857, 0.9096, 0.7778, 0.9097, 0.87, 0.8096, 0.8659, 0.8249, 0.8844, 0.8146, 0.7499, 0.9256, 0.7683, 0.9114, 0.7438, 0.9103, 0.8659, 0.8249, 0.8654, 0.8513, 0.8943, 0.8325, 0.8681, 0.8715, 0.8696, 0.8753, 0.8987, 0.8626, 0.776, 0.9396, 0.7857, 0.9096, 0.776, 0.9257, 0.7679, 0.959, 0.776, 0.9257, 0.7666, 0.9309, 0.9271, 0.8423, 0.9304, 0.841, 0.9164, 0.8291, 0.8667, 0.8626, 0.8681, 0.8715, 0.8981, 0.8579, 0.8844, 0.8146, 0.9164, 0.8291, 0.8869, 0.8135, 0.7293, 0.9278, 0.7325, 0.9118, 0.729, 0.9098, 0.917, 0.8485, 0.8667, 0.8626, 0.8981, 0.8579, 0.7679, 0.959, 0.776, 0.9396, 0.776, 0.9257, 0.7679, 0.959, 0.7666, 0.9309, 0.7486, 0.9459, 0.7486, 0.9459, 0.7666, 0.9309, 0.7499, 0.9256, 0.8844, 0.8146, 0.8659, 0.8249, 0.8943, 0.8325, 0.7499, 0.9256, 0.7666, 0.9309, 0.7683, 0.9114, 0.917, 0.8485, 0.9304, 0.8506, 0.9271, 0.8423, 0.7325, 0.9118, 0.7486, 0.9459, 0.7499, 0.9256, 0.7666, 0.9309, 0.7778, 0.9097, 0.7683, 0.9114, 0.7666, 0.9309, 0.776, 0.9257, 0.7778, 0.9097, 0.9304, 0.8506, 0.8981, 0.8579, 0.8987, 0.8626, 0.8943, 0.8325, 0.8654, 0.8513, 0.917, 0.8485, 0.7463, 0.9588, 0.7486, 0.9459, 0.7325, 0.9118, 0.7463, 0.9588, 0.7599, 0.9725, 0.7486, 0.9459, 0.9271, 0.8423, 0.9304, 0.8506, 0.9304, 0.841, 0.8943, 0.8325, 0.917, 0.8485, 0.9271, 0.8423, 0.7688, 0.9726, 0.776, 0.9396, 0.7679, 0.959, 0.8654, 0.8513, 0.8667, 0.8626, 0.917, 0.8485, 0.7293, 0.9278, 0.729, 0.9098, 0.7252, 0.9096, 0.7325, 0.9118, 0.7499, 0.9256, 0.7438, 0.9103, 0.6641, 0.8986, 0.6654, 0.9077, 0.7243, 0.9094, 0.5506, 0.8215, 0.5821, 0.826, 0.5843, 0.8096, 0.5646, 0.9051, 0.542, 0.8729, 0.5008, 0.8707, 0.4746, 0.8705, 0.5646, 0.9051, 0.5008, 0.8707, 0.6236, 0.8769, 0.5848, 0.8965, 0.6641, 0.8986, 0.6676, 0.8424, 0.6236, 0.8769, 0.7247, 0.8712, 0.6236, 0.8769, 0.5997, 0.8658, 0.5848, 0.8965, 0.4571, 0.8397, 0.4832, 0.8288, 0.4443, 0.8096, 0.542, 0.8729, 0.5717, 0.8863, 0.5762, 0.8446, 0.542, 0.8729, 0.5762, 0.8446, 0.5377, 0.8378, 0.5301, 0.9037, 0.532, 0.9097, 0.5654, 0.9222, 0.4571, 0.8397, 0.5008, 0.8707, 0.4832, 0.8288, 0.6676, 0.8424, 0.6884, 0.812, 0.5997, 0.8658, 0.5301, 0.9037, 0.5671, 0.9136, 0.5646, 0.9051, 0.5301, 0.9037, 0.5654, 0.9222, 0.5671, 0.9136, 0.4506, 0.8431, 0.4571, 0.8397, 0.4443, 0.8096, 0.5301, 0.9037, 0.5646, 0.9051, 0.4746, 0.8705, 0.4746, 0.8705, 0.5008, 0.8707, 0.4571, 0.8397, 0.6676, 0.8424, 0.5997, 0.8658, 0.6236, 0.8769, 0.5646, 0.9051, 0.5717, 0.8863, 0.542, 0.8729, 0.5646, 0.9051, 0.5671, 0.9136, 0.5717, 0.8863, 0.7247, 0.8921, 0.6641, 0.8986, 0.7243, 0.9094, 0.4506, 0.8431, 0.4746, 0.8705, 0.4571, 0.8397, 0.5997, 0.8658, 0.6884, 0.812, 0.6232, 0.8364, 0.532, 0.9097, 0.5301, 0.9037, 0.4746, 0.8705, 0.4832, 0.8288, 0.5377, 0.8378, 0.5506, 0.8215, 0.4832, 0.8288, 0.5008, 0.8707, 0.5377, 0.8378, 0.5008, 0.8707, 0.542, 0.8729, 0.5377, 0.8378, 0.7233, 0.8329, 0.6676, 0.8424, 0.7247, 0.8712, 0.7217, 0.8096, 0.6884, 0.812, 0.7233, 0.8329, 0.6884, 0.812, 0.6676, 0.8424, 0.7233, 0.8329, 0.5377, 0.8378, 0.5821, 0.826, 0.5506, 0.8215, 0.5377, 0.8378, 0.5762, 0.8446, 0.5821, 0.826, 0.5848, 0.8965, 0.6654, 0.9077, 0.6641, 0.8986, 0.4443, 0.8096, 0.4832, 0.8288, 0.5247, 0.8154, 0.4832, 0.8288, 0.5506, 0.8215, 0.5247, 0.8154, 0.7247, 0.8712, 0.6236, 0.8769, 0.7247, 0.8921, 0.6236, 0.8769, 0.6641, 0.8986, 0.7247, 0.8921, 0.7243, 0.9094, 0.6654, 0.9077, 0.723, 0.917, 0.5247, 0.8154, 0.5506, 0.8215, 0.5843, 0.8096, 0.8304, 0.9101, 0.8465, 0.9131, 0.7997, 0.9274, 0.9074, 0.8892, 0.9096, 0.8757, 0.9169, 0.9078, 0.8915, 0.9119, 0.8736, 0.9218, 0.9012, 0.879, 0.8465, 0.9131, 0.8484, 0.9096, 0.8481, 0.9244, 0.7861, 0.9411, 0.8125, 0.9296, 0.7996, 0.949, 0.8725, 0.9193, 0.8736, 0.9218, 0.8686, 0.9363, 0.9012, 0.879, 0.8736, 0.9218, 0.8881, 0.8898, 0.7861, 0.9411, 0.7996, 0.949, 0.7861, 0.9499, 0.8168, 0.9609, 0.8191, 0.9569, 0.848, 0.9698, 0.8331, 0.9568, 0.8491, 0.9583, 0.8493, 0.9661, 0.8686, 0.9363, 0.8736, 0.9218, 0.8839, 0.9404, 0.8329, 0.9306, 0.8481, 0.9244, 0.8473, 0.9488, 0.8839, 0.9404, 0.8915, 0.9119, 0.9105, 0.9409, 0.848, 0.9698, 0.8191, 0.9569, 0.8493, 0.9661, 0.8191, 0.9569, 0.8331, 0.9568, 0.8493, 0.9661, 0.7996, 0.949, 0.8278, 0.9474, 0.8331, 0.9568, 0.9012, 0.879, 0.8881, 0.8898, 0.9, 0.8757, 0.9218, 0.9395, 0.9169, 0.9078, 0.9309, 0.9381, 0.8736, 0.9218, 0.8725, 0.9193, 0.8881, 0.8898, 0.8304, 0.9101, 0.8484, 0.9096, 0.8465, 0.9131, 0.9074, 0.8892, 0.9169, 0.9078, 0.9218, 0.9395, 0.7996, 0.949, 0.8331, 0.9568, 0.8191, 0.9569, 0.7996, 0.949, 0.8125, 0.9296, 0.8278, 0.9474, 0.8125, 0.9296, 0.8329, 0.9306, 0.8278, 0.9474, 0.8736, 0.9218, 0.8915, 0.9119, 0.8839, 0.9404, 0.8329, 0.9306, 0.8473, 0.9488, 0.8278, 0.9474, 0.9074, 0.8892, 0.9012, 0.879, 0.9096, 0.8757, 0.8465, 0.9131, 0.8329, 0.9306, 0.8125, 0.9296, 0.8278, 0.9474, 0.8473, 0.9488, 0.8491, 0.9583, 0.8278, 0.9474, 0.8491, 0.9583, 0.8331, 0.9568, 0.7861, 0.9499, 0.8191, 0.9569, 0.8168, 0.9609, 0.8915, 0.9119, 0.9074, 0.8892, 0.9105, 0.9409, 0.7997, 0.9274, 0.8465, 0.9131, 0.8125, 0.9296, 0.7997, 0.9274, 0.8125, 0.9296, 0.7861, 0.9411, 0.9012, 0.879, 0.9, 0.8757, 0.9096, 0.8757, 0.8915, 0.9119, 0.9012, 0.879, 0.9074, 0.8892, 0.7861, 0.9499, 0.7996, 0.949, 0.8191, 0.9569, 0.9105, 0.9409, 0.9074, 0.8892, 0.9218, 0.9395, 0.8725, 0.9193, 0.8686, 0.9363, 0.8654, 0.9346, 0.8465, 0.9131, 0.8481, 0.9244, 0.8329, 0.9306, 0.03895, 0.5445, 0.0002362, 0.5829, 0.02767, 0.5904, 0.03702, 0.5799, 0.04999, 0.5679, 0.06754, 0.522, 0.02866, 0.183, 0.05107, 0.212, 0.04397, 0.1627, 0.03436, 0.1478, 0.02794, 0.1353, 0.0002362, 0.1358])
me_cube_001.use_remesh_preserve_volume = False
me_cube_001.use_remesh_preserve_attributes = False
me_cube_001.use_mirror_vertex_groups = False
me_cube_001.update()
arm_armature = bpy.data.armatures.new('Armature')  # bones are not reproduced

# ---- objects
ob_armature = bpy.data.objects.new('Armature', arm_armature)
ob_fishbody = bpy.data.objects.new('FishBody', me_cube_001)

# ---- transforms, parenting, visibility, modifiers, constraints
ob_armature.location = (0.03413, -0.2665, 0.03779)
ob_armature.show_in_front = True
ob_armature.lineart.crease_threshold = 0.0
ob_fishbody.parent = ob_armature
ob_fishbody.matrix_parent_inverse = Matrix(((1.0, 0.0, 0.0, -0.03413), (0.0, 1.0, 0.0, 0.2665), (0.0, 0.0, 1.0, -0.03779), (0.0, 0.0, 0.0, 1.0)))
ob_fishbody.location = (0.1327, -0.4693, 0.1561)
ob_fishbody.lineart.crease_threshold = 0.0
_vg = ob_fishbody.vertex_groups.new(name='Bone')
for _i, _w in zip([0, 1, 4, 5, 6, 7, 17, 18, 19, 20, 21, 27, 28, 29, 50, 51, 52, 53, 54, 55, 56, 57, 58, 59, 60, 61, 62, 63, 64, 65, 69, 70, 71, 72, 73, 74, 75, 76, 77, 78, 81, 82, 90, 91, 92, 93, 94, 95, 96, 97, 98, 103, 104, 105, 106, 116, 117, 118, 119, 120, 133, 134, 135, 156, 157, 158, 159, 160, 161, 162, 163, 164, 165, 166, 167, 168, 169, 170, 171, 177, 178, 179, 180, 181, 182, 183, 184, 185, 186, 187, 188], [0.1747, 0.05106, 0.2025, 0.637, 0.7066, 0.1512, 0.06821, 0.5438, 0.7239, 0.4135, 0.1278, 0.03567, 0.05317, 0.0725, 0.3007, 0.2024, 0.1744, 0.1557, 0.7234, 0.6942, 0.6822, 0.6983, 0.5963, 0.678, 0.6934, 0.6752, 0.1619, 0.1974, 0.2309, 0.2849, 1.0, 1.0, 1.0, 1.0, 1.0, 1.0, 1.0, 1.0, 0.1265, 0.02156, 0.1862, 0.04221, 0.1107, 0.7382, 0.7724, 0.6018, 0.1864, 0.5656, 0.7287, 0.3077, 0.04605, 0.4789, 0.7467, 0.7535, 0.1594, 0.06378, 0.5376, 0.752, 0.4255, 0.1196, 0.02127, 0.04217, 0.06125, 0.2556, 0.143, 0.1579, 0.1657, 0.7733, 0.7445, 0.7463, 0.7577, 0.6426, 0.7378, 0.7671, 0.7616, 0.153, 0.1953, 0.2507, 0.3971, 1.0, 1.0, 1.0, 1.0, 1.0, 1.0, 1.0, 1.0, 1.0, 1.0, 1.0, 1.0]): _vg.add([_i], _w, 'REPLACE')
_vg = ob_fishbody.vertex_groups.new(name='Bone.006')
for _i, _w in zip([0, 1, 4, 5, 6, 18, 19, 20, 21, 26, 27, 28, 29, 54, 55, 56, 57, 58, 59, 60, 61, 62, 63, 64, 65, 66, 77, 78, 81, 82, 92, 93, 94, 95, 96, 97, 103, 104, 105, 117, 118, 119, 120, 121, 122, 123, 132, 133, 134, 135, 160, 161, 162, 163, 164, 165, 166, 167, 168, 169, 170, 171, 172], [0.4397, 0.6223, 0.1235, 0.06672, 0.01213, 0.05322, 0.2004, 0.528, 0.7648, 0.2514, 0.6523, 0.7013, 0.6567, 0.1152, 0.0608, 0.03445, 0.0234, 0.3205, 0.2026, 0.1542, 0.1155, 0.7398, 0.7077, 0.6053, 0.3667, 0.01962, 0.495, 0.6996, 0.3357, 0.6326, 0.06029, 0.1535, 0.7374, 0.385, 0.1078, 0.004533, 0.2561, 0.09577, 0.02951, 0.04862, 0.1916, 0.5289, 0.7847, 0.2195, 0.05195, 0.02861, 0.223, 0.6904, 0.7405, 0.6674, 0.09294, 0.03383, 0.021, 0.03172, 0.303, 0.1872, 0.1437, 0.122, 0.7741, 0.76, 0.6675, 0.4397, 0.04547]): _vg.add([_i], _w, 'REPLACE')
_vg = ob_fishbody.vertex_groups.new(name='Bone.002')
for _i, _w in zip([0, 1, 20, 21, 26, 27, 28, 29, 62, 63, 64, 65, 66, 67, 68, 77, 78, 81, 82, 93, 94, 95, 103, 119, 120, 121, 122, 123, 132, 133, 134, 135, 168, 170, 171, 172, 173, 174, 175, 176], [0.09855, 0.3185, 0.02197, 0.09506, 0.731, 0.2795, 0.1991, 0.1886, 0.07013, 0.01577, 0.027, 0.03707, 0.9605, 0.996, 1.012, 0.1795, 0.2602, 0.05645, 0.3167, 0.01321, 0.06611, 0.002948, 0.007203, 0.01579, 0.08941, 0.7299, 0.9401, 0.9582, 0.7645, 0.2555, 0.1697, 0.1616, 0.06073, 0.01035, 0.02979, 0.9467, 0.9912, 1.012, 0.9906, 1.017]): _vg.add([_i], _w, 'REPLACE')
_vg = ob_fishbody.vertex_groups.new(name='Bone.009')
for _i, _w in zip([0, 77, 81, 92, 93, 103, 104, 134, 135, 167, 170, 171, 241, 242, 243, 244, 245, 246, 247, 248, 249, 250, 251, 252, 253, 254, 255, 256, 257, 258, 259, 260, 261, 262, 263, 264, 265, 266], [0.05415, 0.1184, 0.3733, 0.001581, 0.07262, 0.1592, 0.04951, 0.02189, 0.09489, 0.002733, 0.0006456, 0.07295, 1.0, 1.0, 1.0, 1.0, 1.0, 1.0, 1.0, 1.0, 1.0, 1.0, 1.0, 1.0, 1.0, 1.0, 1.0, 1.0, 1.0, 1.0, 1.0, 1.0, 1.0, 1.0, 1.0, 1.0, 1.0, 1.0]): _vg.add([_i], _w, 'REPLACE')
_vg = ob_fishbody.vertex_groups.new(name='Bone.011')
for _i, _w in zip([0, 4, 5, 6, 28, 29, 57, 59, 60, 61, 63, 64, 65, 77, 81, 92, 93, 103, 189, 190, 191, 192, 193, 194, 195, 196, 197, 198, 199, 200, 201, 202, 203, 204, 205, 206, 207, 208, 209, 210, 211, 212, 213, 214], [0.2206, 0.6205, 0.2023, 0.0638, 0.01731, 0.05755, 0.02974, 0.003729, 0.05165, 0.1111, 0.03091, 0.09562, 0.2644, 0.07246, 0.02025, 0.05921, 0.114, 0.02272, 1.0, 1.0, 1.0, 1.0, 1.0, 1.0, 1.0, 1.0, 1.0, 1.0, 1.0, 1.0, 1.0, 1.0, 1.0, 1.0, 1.0, 1.0, 1.0, 1.0, 1.0, 1.0, 1.0, 1.0, 1.0, 1.0]): _vg.add([_i], _w, 'REPLACE')
_vg = ob_fishbody.vertex_groups.new(name='Bone.003')
for _i, _w in zip([5, 6, 7, 8, 9, 10, 15, 16, 17, 18, 19, 42, 43, 44, 45, 46, 47, 48, 49, 50, 51, 52, 53, 54, 55, 56, 57, 58, 59, 60, 61, 64, 65, 88, 89, 90, 91, 92, 93, 96, 97, 98, 99, 100, 103, 104, 105, 106, 107, 108, 114, 115, 116, 117, 118, 148, 149, 150, 151, 152, 153, 154, 155, 156, 157, 158, 159, 160, 161, 162, 163, 164, 165, 166, 167, 171, 215, 216, 217, 218, 219, 220, 221, 222, 223, 224, 225, 226, 227, 228, 229, 230, 231, 232, 233, 234, 235, 236, 237, 238, 239, 240, 267, 268, 269, 270, 271, 272, 273, 274, 275, 276, 277, 278, 279, 280, 281, 282, 283, 284, 285, 286, 287, 288, 289, 290, 291, 292], [0.07273, 0.1834, 0.7992, 0.8023, 0.1665, 0.03971, 0.0309, 0.1258, 0.8722, 0.4007, 0.05979, 0.1415, 0.1169, 0.111, 0.1292, 0.86, 0.8417, 0.8198, 0.7942, 0.661, 0.7593, 0.7818, 0.7936, 0.1433, 0.2212, 0.2412, 0.2112, 0.04453, 0.08037, 0.08556, 0.07861, 0.0006865, 0.01164, 0.1025, 0.8396, 0.8553, 0.2034, 0.0699, 0.00148, 0.1575, 0.6539, 0.8384, 0.1261, 0.02523, 0.03, 0.07498, 0.1708, 0.8094, 0.8595, 0.1412, 0.03391, 0.1066, 0.8826, 0.4136, 0.04036, 0.1097, 0.06829, 0.05502, 0.08466, 0.8837, 0.8643, 0.9031, 0.8734, 0.7211, 0.8357, 0.8211, 0.8066, 0.1265, 0.2058, 0.2067, 0.1798, 0.01871, 0.06281, 0.06684, 0.06975, 0.01786, 0.5632, 0.5646, 0.5585, 0.5652, 0.5661, 0.5637, 0.5667, 0.5623, 0.5666, 0.5668, 0.5672, 0.5693, 0.5694, 0.567, 0.5661, 0.5706, 0.5662, 0.5594, 0.5668, 0.566, 0.5667, 0.5612, 0.5642, 0.5762, 0.5699, 0.5602, 0.7797, 0.7847, 0.7966, 0.7817, 0.7833, 0.7869, 0.7835, 0.7877, 0.7824, 0.7771, 0.7798, 0.772, 0.7734, 0.7664, 0.7825, 0.778, 0.7824, 0.791, 0.7796, 0.7834, 0.7822, 0.7859, 0.7865, 0.783, 0.7762, 0.7877]): _vg.add([_i], _w, 'REPLACE')
_vg = ob_fishbody.vertex_groups.new(name='Bone.005')
for _i, _w in zip([3, 7, 8, 9, 10, 11, 12, 13, 14, 15, 16, 17, 22, 25, 30, 31, 33, 34, 35, 36, 37, 38, 39, 40, 41, 42, 43, 44, 45, 46, 47, 48, 49, 52, 53, 80, 84, 85, 86, 87, 88, 89, 98, 99, 100, 101, 102, 107, 108, 109, 110, 111, 112, 113, 114, 115, 116, 124, 128, 131, 136, 139, 140, 141, 142, 143, 144, 145, 146, 147, 148, 149, 150, 151, 152, 153, 154, 155, 215, 216, 217, 218, 219, 220, 221, 222, 223, 224, 225, 226, 227, 228, 229, 230, 231, 232, 233, 234, 235, 236, 237, 238, 239, 240, 267, 268, 269, 270, 271, 272, 273, 274, 275, 276, 277, 278, 279, 280, 281, 282, 283, 284, 285, 286, 287, 288, 289, 290, 291, 292], [0.01262, 0.008055, 0.1577, 0.75, 0.6339, 0.1174, 0.03541, 0.05211, 0.1216, 0.4976, 0.7926, 0.04807, 0.007732, 0.001609, 0.0534, 0.003143, 0.04244, 0.09187, 0.05036, 0.05642, 0.1013, 0.1941, 0.1186, 0.1321, 0.2275, 0.7805, 0.783, 0.7872, 0.7793, 0.1077, 0.1272, 0.1429, 0.168, 0.002035, 0.01118, 0.01058, 0.01273, 0.04847, 0.1616, 0.8675, 0.8685, 0.1378, 0.1, 0.7931, 0.455, 0.1529, 0.06339, 0.1131, 0.8392, 0.8543, 0.116, 0.03472, 0.05118, 0.1317, 0.5134, 0.8101, 0.03913, 0.003385, 0.008067, 0.00125, 0.05137, 0.03429, 0.07374, 0.006357, 0.02054, 0.0875, 0.1777, 0.08705, 0.1213, 0.769, 0.8137, 0.8552, 0.9262, 0.899, 0.1016, 0.128, 0.07913, 0.1046, 0.4368, 0.4354, 0.4415, 0.4348, 0.4339, 0.4363, 0.4333, 0.4377, 0.4334, 0.4332, 0.4328, 0.4307, 0.4306, 0.433, 0.4339, 0.4294, 0.4338, 0.4406, 0.4332, 0.434, 0.4333, 0.4388, 0.4358, 0.4238, 0.4301, 0.4398, 0.2019, 0.1953, 0.1852, 0.1988, 0.1969, 0.1919, 0.1958, 0.1927, 0.1979, 0.2034, 0.2004, 0.2086, 0.2071, 0.2149, 0.1976, 0.2016, 0.1977, 0.1874, 0.2007, 0.1966, 0.1981, 0.1903, 0.1921, 0.1952, 0.2038, 0.1891]): _vg.add([_i], _w, 'REPLACE')
_vg = ob_fishbody.vertex_groups.new(name='Bone.004')
for _i, _w in zip([2, 3, 11, 12, 13, 14, 15, 22, 23, 24, 25, 30, 31, 32, 33, 34, 35, 36, 37, 38, 39, 40, 41, 79, 80, 83, 84, 85, 86, 100, 101, 102, 110, 111, 112, 113, 114, 124, 125, 126, 127, 128, 129, 130, 131, 136, 137, 138, 139, 140, 141, 143, 144], [0.4634, 0.4411, 0.109, 0.3932, 0.4429, 0.1928, 0.04178, 0.4171, 0.4949, 0.4868, 0.3738, 0.2855, 0.5064, 0.1455, 0.2193, 0.1688, 0.1969, 0.08222, 0.07693, 0.0724, 0.06219, 0.02935, 0.01784, 0.4695, 0.4418, 0.4631, 0.4395, 0.4083, 0.06346, 0.03943, 0.1547, 0.4279, 0.08156, 0.3893, 0.4265, 0.1391, 0.01931, 0.4182, 0.4937, 0.4939, 0.3768, 0.4092, 0.4784, 0.494, 0.3705, 0.2085, 0.1185, 0.0857, 0.207, 0.08467, 0.03146, 0.02204, 0.01709]): _vg.add([_i], _w, 'REPLACE')
_vg = ob_fishbody.vertex_groups.new(name='Bone.008')
for _i, _w in zip([2, 3, 9, 10, 11, 12, 13, 14, 15, 16, 22, 23, 24, 25, 30, 31, 32, 33, 34, 35, 36, 37, 38, 39, 40, 41, 42, 43, 44, 45, 79, 80, 83, 84, 85, 86, 87, 88, 99, 100, 101, 102, 109, 110, 111, 112, 113, 114, 115, 124, 125, 126, 127, 128, 129, 130, 131, 136, 137, 138, 139, 140, 141, 142, 143, 144, 145, 146, 147, 148, 149], [0.511, 0.525, 0.07411, 0.3009, 0.7665, 0.5619, 0.5006, 0.6752, 0.4154, 0.07103, 0.5516, 0.5025, 0.512, 0.5991, 0.6563, 0.4646, 0.8305, 0.7317, 0.7306, 0.7481, 0.8568, 0.815, 0.7145, 0.8082, 0.8163, 0.722, 0.06942, 0.09067, 0.09321, 0.08278, 0.5064, 0.5254, 0.5111, 0.5265, 0.5403, 0.7684, 0.1007, 0.000497, 0.0695, 0.4622, 0.6796, 0.5034, 0.1187, 0.7991, 0.5666, 0.5181, 0.7184, 0.4096, 0.07328, 0.5529, 0.5054, 0.5054, 0.5975, 0.5594, 0.52, 0.5057, 0.6028, 0.7361, 0.8647, 0.9018, 0.7495, 0.8362, 0.9299, 0.9427, 0.8745, 0.7753, 0.8961, 0.8705, 0.2152, 0.07215, 0.07428]): _vg.add([_i], _w, 'REPLACE')
_m = ob_fishbody.modifiers.new('Armature', 'ARMATURE')
_m.object = ob_armature

# ---- collection membership
col_collection_1.objects.link(ob_armature)
col_collection_1.objects.link(ob_fishbody)

# ---- scene / render settings (as saved in the file)
scene.frame_start = 1; scene.frame_end = 169; scene.frame_set(140)
scene.render.engine = 'BLENDER_EEVEE_NEXT'
scene.render.resolution_percentage = 50
scene.render.dither_intensity = 0.0
scene.cycles.use_denoising = False
scene.cycles.samples = 128
scene.cycles.sampling_pattern = 'TABULATED_SOBOL'
scene.cycles.use_adaptive_sampling = False
scene.cycles.use_light_tree = False
scene.cycles.blur_glossy = 0.0
scene.cycles.sample_clamp_indirect = 0.0
scene.view_settings.view_transform = 'Standard'
bpy.context.view_layer.update()

# ---- added for rendering (the .blend has no active camera and no usable light): camera, sun
cam_auto = bpy.data.cameras.new('AutoCamera')
cam_auto.lens = 50.0
cam_auto.sensor_width = 36.0
cam_auto.clip_end = 1000.0
ob_auto_camera = bpy.data.objects.new('AutoCamera', cam_auto)
scene.collection.objects.link(ob_auto_camera)
ob_auto_camera.location = (7.54384, -9.86513, 6.20779)
ob_auto_camera.rotation_euler = (1.09748, -7.21219e-08, 0.694738)
scene.camera = ob_auto_camera
light_auto_sun = bpy.data.lights.new('AutoSun', 'SUN')
light_auto_sun.energy = 3.0
light_auto_sun.angle = 0.0523599
ob_auto_sun = bpy.data.objects.new('AutoSun', light_auto_sun)
scene.collection.objects.link(ob_auto_sun)
ob_auto_sun.rotation_euler = (0.872665, 0.174533, 0.523599)
bpy.context.view_layer.update()
